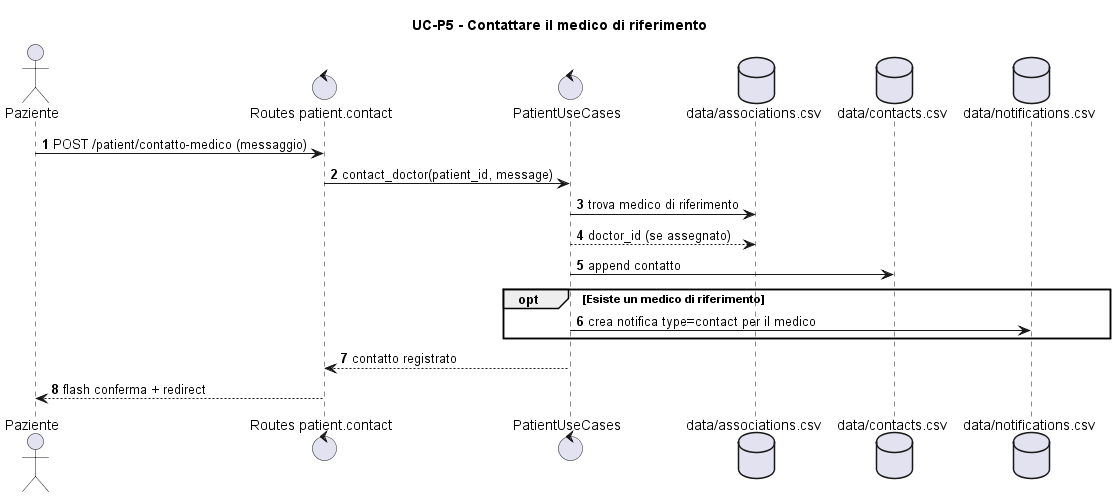

The diagram above was rendered by PlantUML. Its source (embedded in the PNG):
@startuml sequence-p5-contatto
title UC-P5 - Contattare il medico di riferimento
autonumber
actor "Paziente" as PAZ
control "Routes patient.contact" as R
control "PatientUseCases" as UC
database "data/associations.csv" as AS
database "data/contacts.csv" as CT
database "data/notifications.csv" as NOT

PAZ -> R : POST /patient/contatto-medico (messaggio)
R -> UC : contact_doctor(patient_id, message)
UC -> AS : trova medico di riferimento
UC --> AS : doctor_id (se assegnato)
UC -> CT : append contatto
opt Esiste un medico di riferimento
  UC -> NOT : crea notifica type=contact per il medico
end
UC --> R : contatto registrato
R --> PAZ : flash conferma + redirect

@enduml